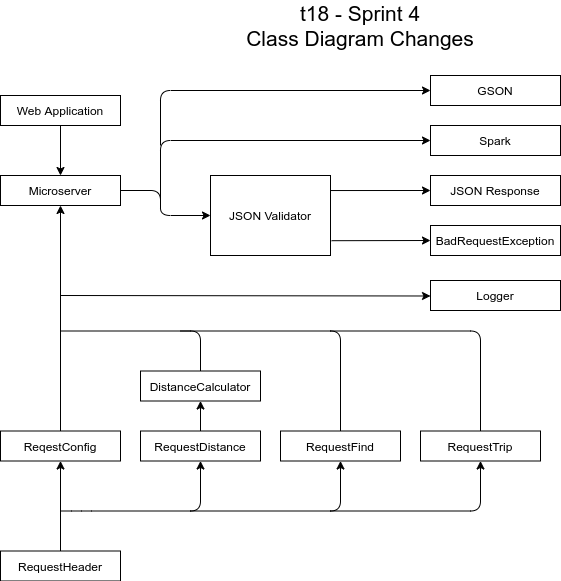

The diagram above was exported from draw.io. Its source (the exported page's mxGraphModel, read from the mxfile embedded in the PNG):
<mxGraphModel dx="1673" dy="942" grid="1" gridSize="10" guides="1" tooltips="1" connect="1" arrows="1" fold="1" page="1" pageScale="1" pageWidth="827" pageHeight="600" math="0" shadow="0">
  <root>
    <mxCell id="0" />
    <mxCell id="1" parent="0" />
    <mxCell id="CMGp3kL_6dNLMOMQNshS-1" value="&lt;font style=&quot;font-size: 21px&quot;&gt;t18 - Sprint 4&lt;br&gt;Class Diagram Changes&lt;/font&gt;" style="text;html=1;strokeColor=none;fillColor=none;align=center;verticalAlign=middle;whiteSpace=wrap;rounded=0;" vertex="1" parent="1">
      <mxGeometry x="250" y="20" width="300" height="20" as="geometry" />
    </mxCell>
    <mxCell id="CMGp3kL_6dNLMOMQNshS-2" value="Web Application" style="rounded=0;whiteSpace=wrap;html=1;" vertex="1" parent="1">
      <mxGeometry x="40" y="100" width="120" height="30" as="geometry" />
    </mxCell>
    <mxCell id="CMGp3kL_6dNLMOMQNshS-3" value="Microserver" style="rounded=0;whiteSpace=wrap;html=1;" vertex="1" parent="1">
      <mxGeometry x="40" y="180" width="120" height="30" as="geometry" />
    </mxCell>
    <mxCell id="CMGp3kL_6dNLMOMQNshS-5" value="ReqestConfig" style="rounded=0;whiteSpace=wrap;html=1;" vertex="1" parent="1">
      <mxGeometry x="40" y="435.5" width="120" height="30" as="geometry" />
    </mxCell>
    <mxCell id="CMGp3kL_6dNLMOMQNshS-6" value="RequestHeader" style="rounded=0;whiteSpace=wrap;html=1;" vertex="1" parent="1">
      <mxGeometry x="40" y="555.5" width="120" height="30" as="geometry" />
    </mxCell>
    <mxCell id="CMGp3kL_6dNLMOMQNshS-7" value="JSON Validator" style="rounded=0;whiteSpace=wrap;html=1;" vertex="1" parent="1">
      <mxGeometry x="250" y="180" width="120" height="80" as="geometry" />
    </mxCell>
    <mxCell id="CMGp3kL_6dNLMOMQNshS-9" value="JSON Response" style="rounded=0;whiteSpace=wrap;html=1;" vertex="1" parent="1">
      <mxGeometry x="470" y="180" width="130" height="30" as="geometry" />
    </mxCell>
    <mxCell id="CMGp3kL_6dNLMOMQNshS-10" value="Spark" style="rounded=0;whiteSpace=wrap;html=1;" vertex="1" parent="1">
      <mxGeometry x="470" y="130" width="130" height="30" as="geometry" />
    </mxCell>
    <mxCell id="CMGp3kL_6dNLMOMQNshS-11" value="GSON" style="rounded=0;whiteSpace=wrap;html=1;" vertex="1" parent="1">
      <mxGeometry x="470" y="80" width="130" height="30" as="geometry" />
    </mxCell>
    <mxCell id="CMGp3kL_6dNLMOMQNshS-12" value="RequestDistance" style="rounded=0;whiteSpace=wrap;html=1;" vertex="1" parent="1">
      <mxGeometry x="180" y="435.5" width="120" height="30" as="geometry" />
    </mxCell>
    <mxCell id="CMGp3kL_6dNLMOMQNshS-13" value="RequestFind" style="rounded=0;whiteSpace=wrap;html=1;" vertex="1" parent="1">
      <mxGeometry x="320" y="435.5" width="120" height="30" as="geometry" />
    </mxCell>
    <mxCell id="CMGp3kL_6dNLMOMQNshS-14" value="RequestTrip" style="rounded=0;whiteSpace=wrap;html=1;" vertex="1" parent="1">
      <mxGeometry x="460" y="435.5" width="120" height="30" as="geometry" />
    </mxCell>
    <mxCell id="CMGp3kL_6dNLMOMQNshS-15" value="DistanceCalculator" style="rounded=0;whiteSpace=wrap;html=1;" vertex="1" parent="1">
      <mxGeometry x="180" y="375.5" width="120" height="30" as="geometry" />
    </mxCell>
    <mxCell id="CMGp3kL_6dNLMOMQNshS-16" value="" style="endArrow=classic;html=1;exitX=0.5;exitY=0;exitDx=0;exitDy=0;entryX=0.5;entryY=1;entryDx=0;entryDy=0;" edge="1" parent="1" source="CMGp3kL_6dNLMOMQNshS-6" target="CMGp3kL_6dNLMOMQNshS-5">
      <mxGeometry width="50" height="50" relative="1" as="geometry">
        <mxPoint x="570" y="445.5" as="sourcePoint" />
        <mxPoint x="620" y="395.5" as="targetPoint" />
      </mxGeometry>
    </mxCell>
    <mxCell id="CMGp3kL_6dNLMOMQNshS-17" value="" style="endArrow=classic;html=1;entryX=0.5;entryY=1;entryDx=0;entryDy=0;" edge="1" parent="1" target="CMGp3kL_6dNLMOMQNshS-12">
      <mxGeometry width="50" height="50" relative="1" as="geometry">
        <mxPoint x="100" y="515.5" as="sourcePoint" />
        <mxPoint x="620" y="395.5" as="targetPoint" />
        <Array as="points">
          <mxPoint x="121" y="515.5" />
          <mxPoint x="240" y="515.5" />
        </Array>
      </mxGeometry>
    </mxCell>
    <mxCell id="CMGp3kL_6dNLMOMQNshS-18" value="" style="endArrow=classic;html=1;entryX=0.5;entryY=1;entryDx=0;entryDy=0;" edge="1" parent="1" target="CMGp3kL_6dNLMOMQNshS-13">
      <mxGeometry width="50" height="50" relative="1" as="geometry">
        <mxPoint x="230" y="515.5" as="sourcePoint" />
        <mxPoint x="620" y="395.5" as="targetPoint" />
        <Array as="points">
          <mxPoint x="380" y="515.5" />
        </Array>
      </mxGeometry>
    </mxCell>
    <mxCell id="CMGp3kL_6dNLMOMQNshS-19" value="" style="endArrow=classic;html=1;entryX=0.5;entryY=1;entryDx=0;entryDy=0;" edge="1" parent="1" target="CMGp3kL_6dNLMOMQNshS-14">
      <mxGeometry width="50" height="50" relative="1" as="geometry">
        <mxPoint x="370" y="515.5" as="sourcePoint" />
        <mxPoint x="620" y="395.5" as="targetPoint" />
        <Array as="points">
          <mxPoint x="520" y="515.5" />
        </Array>
      </mxGeometry>
    </mxCell>
    <mxCell id="CMGp3kL_6dNLMOMQNshS-20" value="" style="endArrow=classic;html=1;exitX=0.5;exitY=0;exitDx=0;exitDy=0;" edge="1" parent="1" source="CMGp3kL_6dNLMOMQNshS-5" target="CMGp3kL_6dNLMOMQNshS-3">
      <mxGeometry width="50" height="50" relative="1" as="geometry">
        <mxPoint x="570" y="390" as="sourcePoint" />
        <mxPoint x="620" y="340" as="targetPoint" />
      </mxGeometry>
    </mxCell>
    <mxCell id="CMGp3kL_6dNLMOMQNshS-21" value="" style="endArrow=classic;html=1;exitX=0.5;exitY=0;exitDx=0;exitDy=0;" edge="1" parent="1" source="CMGp3kL_6dNLMOMQNshS-12" target="CMGp3kL_6dNLMOMQNshS-15">
      <mxGeometry width="50" height="50" relative="1" as="geometry">
        <mxPoint x="570" y="445.5" as="sourcePoint" />
        <mxPoint x="620" y="395.5" as="targetPoint" />
      </mxGeometry>
    </mxCell>
    <mxCell id="CMGp3kL_6dNLMOMQNshS-24" value="" style="endArrow=none;html=1;exitX=0.5;exitY=0;exitDx=0;exitDy=0;" edge="1" parent="1" source="CMGp3kL_6dNLMOMQNshS-15">
      <mxGeometry width="50" height="50" relative="1" as="geometry">
        <mxPoint x="570" y="445.5" as="sourcePoint" />
        <mxPoint x="100" y="335.5" as="targetPoint" />
        <Array as="points">
          <mxPoint x="240" y="335.5" />
        </Array>
      </mxGeometry>
    </mxCell>
    <mxCell id="CMGp3kL_6dNLMOMQNshS-25" value="" style="endArrow=none;html=1;exitX=0.5;exitY=0;exitDx=0;exitDy=0;" edge="1" parent="1" source="CMGp3kL_6dNLMOMQNshS-13">
      <mxGeometry width="50" height="50" relative="1" as="geometry">
        <mxPoint x="570" y="445.5" as="sourcePoint" />
        <mxPoint x="220" y="335.5" as="targetPoint" />
        <Array as="points">
          <mxPoint x="380" y="335.5" />
        </Array>
      </mxGeometry>
    </mxCell>
    <mxCell id="CMGp3kL_6dNLMOMQNshS-26" value="" style="endArrow=none;html=1;exitX=0.5;exitY=0;exitDx=0;exitDy=0;" edge="1" parent="1" source="CMGp3kL_6dNLMOMQNshS-14">
      <mxGeometry width="50" height="50" relative="1" as="geometry">
        <mxPoint x="570" y="445.5" as="sourcePoint" />
        <mxPoint x="370" y="335.5" as="targetPoint" />
        <Array as="points">
          <mxPoint x="520" y="335.5" />
        </Array>
      </mxGeometry>
    </mxCell>
    <mxCell id="CMGp3kL_6dNLMOMQNshS-27" value="" style="endArrow=classic;html=1;exitX=1;exitY=0.5;exitDx=0;exitDy=0;entryX=0;entryY=0.5;entryDx=0;entryDy=0;" edge="1" parent="1" source="CMGp3kL_6dNLMOMQNshS-3" target="CMGp3kL_6dNLMOMQNshS-7">
      <mxGeometry width="50" height="50" relative="1" as="geometry">
        <mxPoint x="570" y="390" as="sourcePoint" />
        <mxPoint x="620" y="340" as="targetPoint" />
        <Array as="points">
          <mxPoint x="200" y="195" />
          <mxPoint x="200" y="220" />
        </Array>
      </mxGeometry>
    </mxCell>
    <mxCell id="CMGp3kL_6dNLMOMQNshS-29" value="Logger" style="rounded=0;whiteSpace=wrap;html=1;" vertex="1" parent="1">
      <mxGeometry x="470" y="285" width="130" height="30" as="geometry" />
    </mxCell>
    <mxCell id="CMGp3kL_6dNLMOMQNshS-30" value="" style="endArrow=classic;html=1;entryX=0;entryY=0.5;entryDx=0;entryDy=0;" edge="1" parent="1">
      <mxGeometry width="50" height="50" relative="1" as="geometry">
        <mxPoint x="100" y="300" as="sourcePoint" />
        <mxPoint x="470" y="300.5" as="targetPoint" />
      </mxGeometry>
    </mxCell>
    <mxCell id="CMGp3kL_6dNLMOMQNshS-31" value="" style="endArrow=classic;html=1;exitX=0.5;exitY=1;exitDx=0;exitDy=0;entryX=0.5;entryY=0;entryDx=0;entryDy=0;" edge="1" parent="1" source="CMGp3kL_6dNLMOMQNshS-2" target="CMGp3kL_6dNLMOMQNshS-3">
      <mxGeometry width="50" height="50" relative="1" as="geometry">
        <mxPoint x="570" y="390" as="sourcePoint" />
        <mxPoint x="620" y="340" as="targetPoint" />
      </mxGeometry>
    </mxCell>
    <mxCell id="CMGp3kL_6dNLMOMQNshS-32" value="" style="endArrow=classic;html=1;entryX=0;entryY=0.5;entryDx=0;entryDy=0;" edge="1" parent="1" target="CMGp3kL_6dNLMOMQNshS-10">
      <mxGeometry width="50" height="50" relative="1" as="geometry">
        <mxPoint x="200" y="210" as="sourcePoint" />
        <mxPoint x="250" y="140" as="targetPoint" />
        <Array as="points">
          <mxPoint x="200" y="145" />
        </Array>
      </mxGeometry>
    </mxCell>
    <mxCell id="CMGp3kL_6dNLMOMQNshS-33" value="" style="endArrow=classic;html=1;entryX=0;entryY=0.5;entryDx=0;entryDy=0;" edge="1" parent="1" target="CMGp3kL_6dNLMOMQNshS-11">
      <mxGeometry width="50" height="50" relative="1" as="geometry">
        <mxPoint x="200" y="150" as="sourcePoint" />
        <mxPoint x="250" y="100" as="targetPoint" />
        <Array as="points">
          <mxPoint x="200" y="95" />
        </Array>
      </mxGeometry>
    </mxCell>
    <mxCell id="CMGp3kL_6dNLMOMQNshS-34" value="BadRequestException" style="rounded=0;whiteSpace=wrap;html=1;" vertex="1" parent="1">
      <mxGeometry x="470" y="230" width="130" height="30" as="geometry" />
    </mxCell>
    <mxCell id="CMGp3kL_6dNLMOMQNshS-37" value="" style="endArrow=classic;html=1;entryX=0;entryY=0.5;entryDx=0;entryDy=0;exitX=1;exitY=0.188;exitDx=0;exitDy=0;exitPerimeter=0;" edge="1" parent="1" source="CMGp3kL_6dNLMOMQNshS-7" target="CMGp3kL_6dNLMOMQNshS-9">
      <mxGeometry width="50" height="50" relative="1" as="geometry">
        <mxPoint x="570" y="390" as="sourcePoint" />
        <mxPoint x="620" y="340" as="targetPoint" />
      </mxGeometry>
    </mxCell>
    <mxCell id="CMGp3kL_6dNLMOMQNshS-38" value="" style="endArrow=classic;html=1;exitX=1.009;exitY=0.815;exitDx=0;exitDy=0;exitPerimeter=0;entryX=0;entryY=0.5;entryDx=0;entryDy=0;" edge="1" parent="1" source="CMGp3kL_6dNLMOMQNshS-7" target="CMGp3kL_6dNLMOMQNshS-34">
      <mxGeometry width="50" height="50" relative="1" as="geometry">
        <mxPoint x="390" y="240" as="sourcePoint" />
        <mxPoint x="440" y="190" as="targetPoint" />
      </mxGeometry>
    </mxCell>
  </root>
</mxGraphModel>